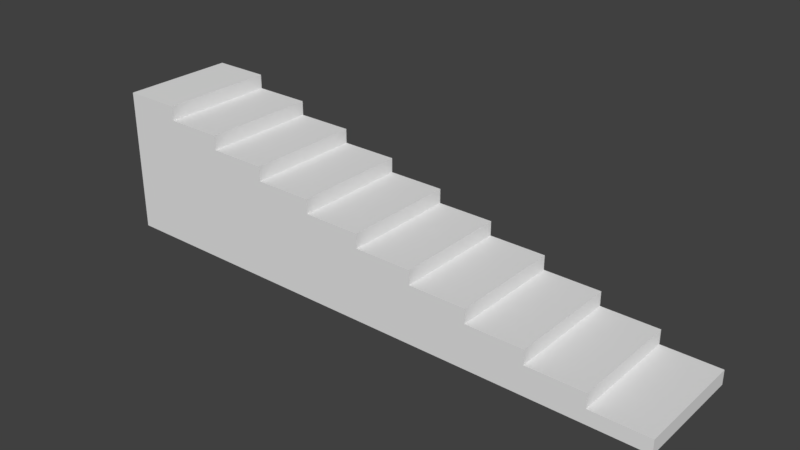# Source: Stairs_1x2x0.25_10.blend  (saved by Blender 2.79.0; exported with 4.5.12 LTS)
import bpy
from mathutils import Matrix  # noqa: F401  (used for matrix-valued properties, if any)

bpy.ops.wm.read_factory_settings(use_empty=True)
scene = bpy.context.scene
scene.name = 'Scene'

# ---- collections
col_collection_1 = bpy.data.collections.new('Collection 1'); scene.collection.children.link(col_collection_1)

# ---- materials (node trees are filled in below, after node groups)
mat_wallwhite = bpy.data.materials.new('WallWhite')
mat_wallwhite.alpha_threshold = 0.0
mat_wallwhite.use_transparent_shadow = False
mat_wallwhite.roughness = 0.5
mat_wallwhite.line_color = (0.0, 0.0, 0.0, 1.0)
mat_redcarpet = bpy.data.materials.new('RedCarpet')
mat_redcarpet.alpha_threshold = 0.0
mat_redcarpet.use_transparent_shadow = False
mat_redcarpet.roughness = 0.5
mat_redcarpet.specular_intensity = 0.0

# ---- material node trees

# ---- world
world_world = bpy.data.worlds.new('World'); scene.world = world_world
world_world.color = (0.05088, 0.05088, 0.05088)
world_world.use_sun_shadow = False
world_world.sun_shadow_jitter_overblur = 0.0
world_world.cycles.sampling_method = 'MANUAL'

# ---- meshes
me_stairs_1x2x0_25_10 = bpy.data.meshes.new('Stairs_1x2x0.25_10')
me_stairs_1x2x0_25_10.from_pydata([(10.0, -8.742e-08, -2.0), (10.0, 7.816e-15, 1.788e-07), (10.0, 0.25, -2.0), (10.0, 0.25, 7.639e-07), (9.0, 0.25, -1.897e-07), (9.0, 0.25, -2.0), (9.0, -8.742e-08, -2.0), (9.0, 7.816e-15, 1.788e-07), (8.0, 0.0, 0.0), (9.0, 0.5, -2.0), (9.0, 0.5, 7.53e-07), (8.0, 0.5, -2.007e-07), (8.0, 0.5, -2.0), (8.0, -8.742e-08, -2.0), (8.0, 0.75, -2.0), (8.0, 0.75, 7.421e-07), (7.0, 0.75, -2.116e-07), (7.0, 0.75, -2.0), (7.0, -8.742e-08, -2.0), (7.0, 7.816e-15, 1.788e-07), (7.0, 1.0, -2.0), (7.0, 1.0, 7.311e-07), (6.0, 1.0, -2.225e-07), (6.0, 1.0, -2.0), (6.0, -8.742e-08, -2.0), (6.0, 7.816e-15, 1.788e-07), (6.0, 1.25, -2.0), (6.0, 1.25, 7.202e-07), (5.0, 1.25, -2.335e-07), (5.0, 1.25, -2.0), (5.0, -8.742e-08, -2.0), (5.0, 7.816e-15, 1.788e-07), (5.0, 1.5, -2.0), (5.0, 1.5, 7.093e-07), (4.0, 1.5, -2.444e-07), (4.0, 1.5, -2.0), (4.0, -8.742e-08, -2.0), (4.0, 7.816e-15, 1.788e-07), (4.0, 1.75, -2.0), (4.0, 1.75, 6.984e-07), (3.0, 1.75, -2.553e-07), (3.0, 1.75, -2.0), (3.0, -8.742e-08, -2.0), (3.0, 7.816e-15, 1.788e-07), (3.0, 2.0, -2.0), (3.0, 2.0, 6.874e-07), (2.0, 2.0, -2.662e-07), (2.0, 2.0, -2.0), (2.0, -8.742e-08, -2.0), (2.0, 7.816e-15, 1.788e-07), (2.0, 2.25, -2.0), (2.0, 2.25, 6.765e-07), (1.0, 2.25, -2.772e-07), (1.0, 2.25, -2.0), (1.0, -8.742e-08, -2.0), (1.0, 7.816e-15, 1.788e-07), (-4.292e-06, 0.0, 0.0), (-4.292e-06, -8.742e-08, -2.0), (1.0, 2.5, -2.0), (1.0, 2.5, 6.656e-07), (-4.292e-06, 2.5, -2.881e-07), (-4.292e-06, 2.5, -2.0)], [], [(0, 1, 7, 6), (2, 5, 4, 3), (0, 2, 3, 1), (1, 3, 4, 7), (7, 4, 5, 6), (2, 0, 6, 5), (6, 7, 8, 13), (9, 12, 11, 10), (6, 9, 10, 7), (7, 10, 11, 8), (8, 11, 12, 13), (9, 6, 13, 12), (13, 8, 19, 18), (14, 17, 16, 15), (13, 14, 15, 8), (8, 15, 16, 19), (19, 16, 17, 18), (14, 13, 18, 17), (18, 19, 25, 24), (20, 23, 22, 21), (18, 20, 21, 19), (19, 21, 22, 25), (25, 22, 23, 24), (20, 18, 24, 23), (24, 25, 31, 30), (26, 29, 28, 27), (24, 26, 27, 25), (25, 27, 28, 31), (31, 28, 29, 30), (26, 24, 30, 29), (30, 31, 37, 36), (32, 35, 34, 33), (30, 32, 33, 31), (31, 33, 34, 37), (37, 34, 35, 36), (32, 30, 36, 35), (36, 37, 43, 42), (38, 41, 40, 39), (36, 38, 39, 37), (37, 39, 40, 43), (43, 40, 41, 42), (38, 36, 42, 41), (42, 43, 49, 48), (44, 47, 46, 45), (42, 44, 45, 43), (43, 45, 46, 49), (49, 46, 47, 48), (44, 42, 48, 47), (48, 49, 55, 54), (50, 53, 52, 51), (48, 50, 51, 49), (49, 51, 52, 55), (55, 52, 53, 54), (50, 48, 54, 53), (54, 55, 56, 57), (58, 61, 60, 59), (54, 58, 59, 55), (55, 59, 60, 56), (56, 60, 61, 57), (58, 54, 57, 61)])
me_stairs_1x2x0_25_10.polygons.foreach_set('material_index', [0, 1, 1, 0, 0, 0, 0, 1, 1, 0, 0, 0, 0, 1, 1, 0, 0, 0, 0, 1, 1, 0, 0, 0, 0, 1, 1, 0, 0, 0, 0, 1, 1, 0, 0, 0, 0, 1, 1, 0, 0, 0, 0, 1, 1, 0, 0, 0, 0, 1, 1, 0, 0, 0, 0, 1, 1, 0, 0, 0])
_uv = me_stairs_1x2x0_25_10.uv_layers.new(name='UVMap')
_uv.uv.foreach_set('vector', [0.0, 0.0, 0.0, 0.0, 0.0, 0.0, 0.0, 0.0, 0.6948, 0.7425, 0.8095, 0.7425, 0.8095, 0.9717, 0.6948, 0.9717, 0.6662, 0.7425, 0.6948, 0.7425, 0.6948, 0.9717, 0.6662, 0.9717, 0.7831, 0.9044, 0.7831, 0.9546, 0.5823, 0.9546, 0.5823, 0.9044, 0.0, 0.0, 0.0, 0.0, 0.0, 0.0, 0.0, 0.0, 0.3467, 0.849, 0.3467, 0.8917, 0.1757, 0.8917, 0.1757, 0.849, 0.0, 0.0, 0.0, 0.0, 0.0, 0.0, 0.0, 0.0, 0.7235, 0.1392, 0.7235, 0.02463, 0.9527, 0.02463, 0.9527, 0.1392, 0.7235, 0.1966, 0.7235, 0.1392, 0.9527, 0.1392, 0.9527, 0.1966, 0.5322, 0.8542, 0.5322, 0.9546, 0.3314, 0.9546, 0.3314, 0.8542, 0.0, 0.0, 0.0, 0.0, 0.0, 0.0, 0.0, 0.0, 0.4754, 0.8486, 0.3899, 0.8486, 0.3899, 0.6776, 0.4754, 0.6776, 0.0, 0.0, 0.0, 0.0, 0.0, 0.0, 0.0, 0.0, 0.6662, 0.656, 0.6662, 0.5414, 0.8954, 0.5414, 0.8954, 0.656, 0.6662, 0.742, 0.6662, 0.656, 0.8954, 0.656, 0.8954, 0.742, 0.7831, 0.7534, 0.7831, 0.904, 0.5823, 0.904, 0.5823, 0.7534, 0.0, 0.0, 0.0, 0.0, 0.0, 0.0, 0.0, 0.0, 0.7747, 0.1633, 0.7747, 0.2916, 0.6037, 0.2916, 0.6037, 0.1633, 0.0, 0.0, 0.0, 0.0, 0.0, 0.0, 0.0, 0.0, 0.5511, 0.5987, 0.6657, 0.5987, 0.6657, 0.8279, 0.5511, 0.8279, 0.4365, 0.5987, 0.5511, 0.5987, 0.5511, 0.8279, 0.4365, 0.8279, 0.8332, 0.1503, 0.8332, 0.351, 0.6325, 0.351, 0.6325, 0.1503, 0.0, 0.0, 0.0, 0.0, 0.0, 0.0, 0.0, 0.0, 0.9889, 0.5058, 0.8178, 0.5058, 0.8178, 0.3347, 0.9889, 0.3347, 0.0, 0.0, 0.0, 0.0, 0.0, 0.0, 0.0, 0.0, 0.6084, 0.02463, 0.723, 0.02463, 0.723, 0.2539, 0.6084, 0.2539, 0.4651, 0.02463, 0.6084, 0.02463, 0.6084, 0.2539, 0.4651, 0.2539, 0.7835, 0.6024, 0.7835, 0.3515, 0.9842, 0.3515, 0.9842, 0.6024, 0.0, 0.0, 0.0, 0.0, 0.0, 0.0, 0.0, 0.0, 0.3895, 0.8486, 0.1757, 0.8486, 0.1757, 0.6776, 0.3895, 0.6776, 0.0, 0.0, 0.0, 0.0, 0.0, 0.0, 0.0, 0.0, 0.6662, 0.369, 0.6662, 0.2544, 0.8954, 0.2544, 0.8954, 0.369, 0.6662, 0.5409, 0.6662, 0.369, 0.8954, 0.369, 0.8954, 0.5409, 0.3314, 0.8538, 0.3314, 0.5527, 0.5322, 0.5527, 0.5322, 0.8538, 0.0, 0.0, 0.0, 0.0, 0.0, 0.0, 0.0, 0.0, 0.8175, 0.5058, 0.5609, 0.5058, 0.5609, 0.3347, 0.8175, 0.3347, 0.0, 0.0, 0.0, 0.0, 0.0, 0.0, 0.0, 0.0, 0.06347, 0.5987, 0.06347, 0.4841, 0.2927, 0.4841, 0.2927, 0.5987, 0.06347, 0.7993, 0.06347, 0.5987, 0.2927, 0.5987, 0.2927, 0.7993, 0.1302, 0.904, 0.1302, 0.5527, 0.331, 0.5527, 0.331, 0.904, 0.0, 0.0, 0.0, 0.0, 0.0, 0.0, 0.0, 0.0, 0.8175, 0.6772, 0.5182, 0.6772, 0.5182, 0.5061, 0.8175, 0.5061, 0.0, 0.0, 0.0, 0.0, 0.0, 0.0, 0.0, 0.0, 0.4365, 0.369, 0.4365, 0.2544, 0.6657, 0.2544, 0.6657, 0.369, 0.4365, 0.5982, 0.4365, 0.369, 0.6657, 0.369, 0.6657, 0.5982, 0.5823, 0.753, 0.5823, 0.3515, 0.7831, 0.3515, 0.7831, 0.753, 0.0, 0.0, 0.0, 0.0, 0.0, 0.0, 0.0, 0.0, 0.5178, 0.6772, 0.1757, 0.6772, 0.1757, 0.5061, 0.5178, 0.5061, 0.0, 0.0, 0.0, 0.0, 0.0, 0.0, 0.0, 0.0, 0.3214, 0.2544, 0.436, 0.2544, 0.436, 0.4836, 0.3214, 0.4836, 0.06347, 0.2544, 0.3214, 0.2544, 0.3214, 0.4836, 0.06347, 0.4836, 0.1302, 0.3515, 0.5819, 0.3515, 0.5819, 0.5522, 0.1302, 0.5522, 0.0, 0.0, 0.0, 0.0, 0.0, 0.0, 0.0, 0.0, 0.5605, 0.5058, 0.1757, 0.5058, 0.1757, 0.3347, 0.5605, 0.3347, 0.0, 0.0, 0.0, 0.0, 0.0, 0.0, 0.0, 0.0, 0.35, 0.02463, 0.4646, 0.02463, 0.4646, 0.2539, 0.35, 0.2539, 0.06347, 0.02463, 0.35, 0.02463, 0.35, 0.2539, 0.06347, 0.2539, 0.1302, 0.1503, 0.6321, 0.1503, 0.6321, 0.351, 0.1302, 0.351, 0.0, 0.0, 0.0, 0.0, 0.0, 0.0, 0.0, 0.0, 0.6033, 0.3343, 0.1757, 0.3343, 0.1757, 0.1633, 0.6033, 0.1633])
me_stairs_1x2x0_25_10.materials.append(mat_wallwhite)
me_stairs_1x2x0_25_10.materials.append(mat_redcarpet)
me_stairs_1x2x0_25_10.use_remesh_preserve_volume = False
me_stairs_1x2x0_25_10.use_remesh_preserve_attributes = False
me_stairs_1x2x0_25_10.use_mirror_vertex_groups = False
me_stairs_1x2x0_25_10.update()

# ---- objects
ob_stairs_1x2x0_25_10 = bpy.data.objects.new('Stairs_1x2x0.25_10', me_stairs_1x2x0_25_10)

# ---- transforms, parenting, visibility, modifiers, constraints
ob_stairs_1x2x0_25_10.location = (0.0, 1.788e-07, 0.0)
ob_stairs_1x2x0_25_10.rotation_euler = (1.571, -0.0, 0.0)
ob_stairs_1x2x0_25_10.lock_rotations_4d = False
ob_stairs_1x2x0_25_10.empty_display_type = 'ARROWS'
ob_stairs_1x2x0_25_10.lineart.crease_threshold = 0.0

# ---- collection membership
col_collection_1.objects.link(ob_stairs_1x2x0_25_10)

# ---- scene / render settings (as saved in the file)
scene.frame_start = 1; scene.frame_end = 250; scene.frame_set(79)
scene.render.engine = 'BLENDER_EEVEE_NEXT'
scene.render.resolution_percentage = 50
scene.render.dither_intensity = 0.0
scene.cycles.use_denoising = False
scene.cycles.samples = 128
scene.cycles.sampling_pattern = 'TABULATED_SOBOL'
scene.cycles.use_adaptive_sampling = False
scene.cycles.use_light_tree = False
scene.cycles.blur_glossy = 0.0
scene.cycles.sample_clamp_indirect = 0.0
scene.view_settings.view_transform = 'Standard'
bpy.context.view_layer.update()

# ---- added for rendering (the .blend has no active camera and no usable light): camera, sun
cam_auto = bpy.data.cameras.new('AutoCamera')
cam_auto.lens = 50.0
cam_auto.sensor_width = 36.0
cam_auto.clip_end = 1000.0
ob_auto_camera = bpy.data.objects.new('AutoCamera', cam_auto)
scene.collection.objects.link(ob_auto_camera)
ob_auto_camera.location = (14.7149, -10.6578, 9.02189)
ob_auto_camera.rotation_euler = (1.09748, -7.21219e-08, 0.694738)
scene.camera = ob_auto_camera
light_auto_sun = bpy.data.lights.new('AutoSun', 'SUN')
light_auto_sun.energy = 3.0
light_auto_sun.angle = 0.0523599
ob_auto_sun = bpy.data.objects.new('AutoSun', light_auto_sun)
scene.collection.objects.link(ob_auto_sun)
ob_auto_sun.rotation_euler = (0.872665, 0.174533, 0.523599)
bpy.context.view_layer.update()
